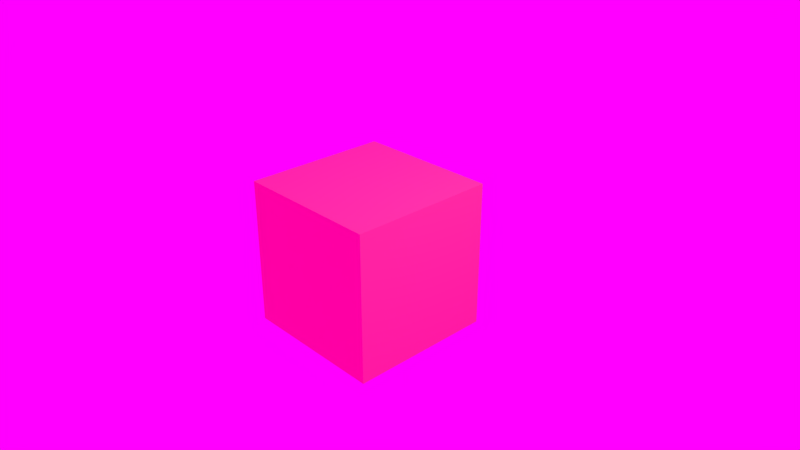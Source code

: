 # Source: base_setup.blend  (saved by Blender 2.78.0; exported with 4.5.12 LTS)
import bpy
from mathutils import Matrix  # noqa: F401  (used for matrix-valued properties, if any)

bpy.ops.wm.read_factory_settings(use_empty=True)
scene = bpy.context.scene
scene.name = 'Scene'

# ---- collections
col_collection_1 = bpy.data.collections.new('Collection 1'); scene.collection.children.link(col_collection_1)

# ---- images (referenced by path relative to the original .blend; pixels are not part of the script)
import os
ASSET_DIR = os.environ.get("B2B_ASSET_DIR", "")  # directory of the original .blend (textures are referenced by path, not embedded)
HERE = os.path.dirname(os.path.abspath(__file__))  # packed textures are extracted next to this script under _unpacked/

def load_image(name, relpath, width, height, colorspace="sRGB"):
    """Load a texture the original file referenced (path relative to the .blend, or extracted next to this script)."""
    p = next((c for c in (os.path.join(HERE, relpath), os.path.join(ASSET_DIR, relpath)) if relpath and os.path.exists(c)), "")
    if p:
        img = bpy.data.images.load(p, check_existing=True)
        img.name = name
    else:  # same state as the original file: an image datablock whose file is absent (Cycles renders it pink)
        img = bpy.data.images.new(name, width, height)
        img.source = "FILE"
        img.filepath = "//" + (relpath or name)
    img.colorspace_settings.name = colorspace
    return img
img_canada_montreal_nad_photorealism_exr = load_image('canada_montreal_nad_photorealism.exr', 'canada_montreal_nad_photorealism.exr', 1024, 1024, 'Linear Rec.709')

# ---- materials (node trees are filled in below, after node groups)
mat_pbr_blend = bpy.data.materials.new('PBR Blend')
mat_pbr_blend.alpha_threshold = 0.0
mat_pbr_blend.roughness = 0.5

# ---- node groups
ng_nodegroup = bpy.data.node_groups.new('NodeGroup', 'ShaderNodeTree')
_s = ng_nodegroup.interface.new_socket(name='Iron', in_out='OUTPUT', socket_type='NodeSocketColor')
_s.default_value = (0.56, 0.57, 0.58, 1.0)
_s = ng_nodegroup.interface.new_socket(name='Silver', in_out='OUTPUT', socket_type='NodeSocketColor')
_s.default_value = (0.56, 0.57, 0.58, 1.0)
_s = ng_nodegroup.interface.new_socket(name='Aluminum', in_out='OUTPUT', socket_type='NodeSocketColor')
_s.default_value = (0.913, 0.921, 0.925, 1.0)
_s = ng_nodegroup.interface.new_socket(name='Gold', in_out='OUTPUT', socket_type='NodeSocketColor')
_s.default_value = (1.0, 1.0, 1.0, 1.0)
_N = ng_nodegroup.nodes; _L = ng_nodegroup.links
n0 = _N.new('NodeGroupInput'); n0.name = 'Group Input'; n0.location = (-200, 0)
n1 = _N.new('NodeGroupOutput'); n1.name = 'Group Output'; n1.location = (200, 0)
n2 = _N.new('ShaderNodeRGB'); n2.name = 'Copper'; n2.location = (7, -390)
n2.outputs[0].default_value = (0.913, 0.921, 0.925, 1.0)
n3 = _N.new('ShaderNodeRGB'); n3.name = 'Chromium'; n3.location = (-1, -590)
n3.outputs[0].default_value = (0.913, 0.921, 0.925, 1.0)
n4 = _N.new('ShaderNodeRGB'); n4.name = 'Nickel'; n4.location = (3, -790)
n4.outputs[0].default_value = (0.913, 0.921, 0.925, 1.0)
n5 = _N.new('ShaderNodeRGB'); n5.name = 'Titanium'; n5.location = (10, -987)
n5.outputs[0].default_value = (0.913, 0.921, 0.925, 1.0)
n6 = _N.new('ShaderNodeRGB'); n6.name = 'Cobalt'; n6.location = (15, -1177)
n6.outputs[0].default_value = (0.913, 0.921, 0.925, 1.0)
n7 = _N.new('ShaderNodeRGB'); n7.name = 'Platinum'; n7.location = (17, -1365)
n7.outputs[0].default_value = (0.913, 0.921, 0.925, 1.0)
n8 = _N.new('ShaderNodeRGB'); n8.name = 'Iron'; n8.location = (-6, 401)
n8.outputs[0].default_value = (0.56, 0.57, 0.58, 1.0)
n9 = _N.new('ShaderNodeRGB'); n9.name = 'Silver'; n9.location = (-3, 199)
n9.outputs[0].default_value = (0.972, 0.92, 0.915, 1.0)
n10 = _N.new('ShaderNodeRGB'); n10.name = 'Aluminum'; n10.location = (0, 0)
n10.outputs[0].default_value = (0.913, 0.921, 0.925, 1.0)
n11 = _N.new('ShaderNodeRGB'); n11.name = 'Gold'; n11.location = (1, -186)
n11.outputs[0].default_value = (1.0, 0.766, 0.336, 1.0)
_L.new(n8.outputs[0], n1.inputs[0])
_L.new(n9.outputs[0], n1.inputs[1])
_L.new(n10.outputs[0], n1.inputs[2])
_L.new(n11.outputs[0], n1.inputs[3])
n1.is_active_output = True
ng_fresnel = bpy.data.node_groups.new('Fresnel', 'ShaderNodeTree')
_s = ng_fresnel.interface.new_socket(name='Dielectric', in_out='OUTPUT', socket_type='NodeSocketFloat')
_s.subtype = 'FACTOR'
_s.min_value = 0.0
_s.max_value = 1.0
_s = ng_fresnel.interface.new_socket(name='Metal', in_out='OUTPUT', socket_type='NodeSocketFloat')
_s.min_value = 0.0
_s.max_value = 0.0
_s = ng_fresnel.interface.new_socket(name='Rim', in_out='OUTPUT', socket_type='NodeSocketFloat')
_s.min_value = 0.0
_s.max_value = 0.0
_s = ng_fresnel.interface.new_socket(name='Roughness', in_out='INPUT', socket_type='NodeSocketFloat')
_s.subtype = 'FACTOR'
_s.default_value = 0.2091
_s.min_value = 0.0
_s.max_value = 1.0
_s = ng_fresnel.interface.new_socket(name='Normal', in_out='INPUT', socket_type='NodeSocketVector')
_s.min_value = -1.0
_s.max_value = 1.0
_s.hide_value = True
_s = ng_fresnel.interface.new_socket(name='IOR', in_out='INPUT', socket_type='NodeSocketFloat')
_s.default_value = 1.45
_s.min_value = 0.0
_s.max_value = 1000.0
_s = ng_fresnel.interface.new_socket(name='Rim effect', in_out='INPUT', socket_type='NodeSocketFloat')
_s.default_value = 0.7
_s.min_value = 0.0
_s.max_value = 1.0
_N = ng_fresnel.nodes; _L = ng_fresnel.links
n0 = _N.new('ShaderNodeFresnel'); n0.name = 'Fresnel.001'; n0.location = (225, -174)
n1 = _N.new('ShaderNodeNewGeometry'); n1.name = 'Geometry'; n1.location = (-232, -143)
n1.hide = True
n2 = _N.new('ShaderNodeMath'); n2.name = 'Math'; n2.location = (470, -63)
n2.operation = 'SUBTRACT'
n3 = _N.new('ShaderNodeBump'); n3.name = 'Bump'; n3.location = (-288, 163)
n3.inputs[1].default_value = 0.1
n3.inputs[2].default_value = 1.0
n4 = _N.new('ShaderNodeMix'); n4.name = 'Mix'; n4.location = (10, 124)
n4.data_type = 'RGBA'
n5 = _N.new('ShaderNodeFresnel'); n5.name = 'Fresnel'; n5.location = (241, 8)
n6 = _N.new('ShaderNodeMath'); n6.name = 'Math.001'; n6.location = (71, -364)
n6.operation = 'POWER'
n6.inputs[1].default_value = 2.0
n7 = _N.new('NodeGroupOutput'); n7.name = 'Group Output'; n7.location = (707, -4)
n8 = _N.new('ShaderNodeLayerWeight'); n8.name = 'Layer Weight'; n8.location = (-152, -268)
n9 = _N.new('NodeGroupInput'); n9.name = 'Group Input'; n9.location = (-618, -26)
_L.new(n4.outputs[2], n5.inputs[1])
_L.new(n1.outputs[4], n4.inputs[7])
_L.new(n3.outputs[0], n4.inputs[6])
_L.new(n9.outputs[0], n4.inputs[0])
_L.new(n9.outputs[1], n3.inputs[4])
_L.new(n1.outputs[4], n0.inputs[1])
_L.new(n0.outputs[0], n2.inputs[1])
_L.new(n5.outputs[0], n2.inputs[0])
_L.new(n9.outputs[2], n0.inputs[0])
_L.new(n5.outputs[0], n7.inputs[0])
_L.new(n9.outputs[2], n5.inputs[0])
_L.new(n2.outputs[0], n7.inputs[1])
_L.new(n8.outputs[1], n6.inputs[0])
_L.new(n6.outputs[0], n7.inputs[2])
_L.new(n9.outputs[3], n8.inputs[0])
n7.is_active_output = True
ng_pbr_metal = bpy.data.node_groups.new('PBR Metal', 'ShaderNodeTree')
_s = ng_pbr_metal.interface.new_socket(name='BSDF', in_out='OUTPUT', socket_type='NodeSocketShader')
_s = ng_pbr_metal.interface.new_socket(name='Main Color', in_out='INPUT', socket_type='NodeSocketColor')
_s.default_value = (0.5, 0.5, 0.5, 1.0)
_s = ng_pbr_metal.interface.new_socket(name='Rim Color', in_out='INPUT', socket_type='NodeSocketColor')
_s.default_value = (1.0, 1.0, 1.0, 1.0)
_s = ng_pbr_metal.interface.new_socket(name='Roughness', in_out='INPUT', socket_type='NodeSocketFloat')
_s.subtype = 'FACTOR'
_s.min_value = 0.0
_s.max_value = 1.0
_s = ng_pbr_metal.interface.new_socket(name='Normal', in_out='INPUT', socket_type='NodeSocketVector')
_s.min_value = -1.0
_s.max_value = 1.0
_s.hide_value = True
_s = ng_pbr_metal.interface.new_socket(name='IOR', in_out='INPUT', socket_type='NodeSocketFloat')
_s.default_value = 1.45
_s.min_value = 0.0
_s.max_value = 1000.0
_s = ng_pbr_metal.interface.new_socket(name='Rim effect', in_out='INPUT', socket_type='NodeSocketFloat')
_s.default_value = 0.5
_s.min_value = 0.0
_s.max_value = 1.0
_N = ng_pbr_metal.nodes; _L = ng_pbr_metal.links
n0 = _N.new('NodeGroupOutput'); n0.name = 'Group Output'; n0.location = (493, -15)
n1 = _N.new('ShaderNodeBsdfAnisotropic'); n1.name = 'Glossy BSDF'; n1.location = (293, -86)
n1.distribution = 'GGX'
n2 = _N.new('ShaderNodeMix'); n2.name = 'Mix'; n2.location = (81, 43)
n2.data_type = 'RGBA'
n2.inputs[7].default_value = (1.0, 1.0, 1.0, 1.0)
n3 = _N.new('ShaderNodeMath'); n3.name = 'Math'; n3.location = (87, -139)
n3.operation = 'POWER'
n3.inputs[1].default_value = 2.0
n4 = _N.new('ShaderNodeMix'); n4.name = 'Mix.001'; n4.location = (-139, -174)
n4.data_type = 'RGBA'
n5 = _N.new('ShaderNodeGroup'); n5.name = 'Group.001'; n5.location = (-338, 150)
n5.node_tree = ng_fresnel
n6 = _N.new('NodeGroupInput'); n6.name = 'PBR Metal'; n6.location = (-588, -25)
n7 = _N.new('ShaderNodeMath'); n7.name = 'Math.001'; n7.location = (0, 0)
n7.operation = 'POWER'
_L.new(n2.outputs[2], n1.inputs[0])
_L.new(n5.outputs[1], n2.inputs[0])
_L.new(n1.outputs[0], n0.inputs[0])
_L.new(n4.outputs[2], n2.inputs[6])
_L.new(n5.outputs[2], n4.inputs[0])
_L.new(n6.outputs[0], n4.inputs[6])
_L.new(n6.outputs[2], n5.inputs[0])
_L.new(n6.outputs[3], n5.inputs[1])
_L.new(n6.outputs[4], n5.inputs[2])
_L.new(n6.outputs[5], n5.inputs[3])
_L.new(n6.outputs[2], n3.inputs[0])
_L.new(n6.outputs[1], n4.inputs[7])
_L.new(n6.outputs[3], n1.inputs[4])
_L.new(n3.outputs[0], n7.inputs[0])
_L.new(n7.outputs[0], n1.inputs[1])
n0.is_active_output = True
ng_reflection = bpy.data.node_groups.new('Reflection', 'ShaderNodeTree')
_s = ng_reflection.interface.new_socket(name='Shader', in_out='OUTPUT', socket_type='NodeSocketShader')
_s = ng_reflection.interface.new_socket(name='Shader', in_out='INPUT', socket_type='NodeSocketShader')
_s = ng_reflection.interface.new_socket(name='Roughness', in_out='INPUT', socket_type='NodeSocketFloat')
_s.subtype = 'FACTOR'
_s.default_value = 0.2091
_s.min_value = 0.0
_s.max_value = 1.0
_s = ng_reflection.interface.new_socket(name='Normal', in_out='INPUT', socket_type='NodeSocketVector')
_s.min_value = -1.0
_s.max_value = 1.0
_s.hide_value = True
_s = ng_reflection.interface.new_socket(name='Reflection', in_out='INPUT', socket_type='NodeSocketFloat')
_s.subtype = 'FACTOR'
_s.default_value = 0.5
_s.min_value = 0.0
_s.max_value = 1.0
_s = ng_reflection.interface.new_socket(name='IOR', in_out='INPUT', socket_type='NodeSocketFloat')
_s.default_value = 1.45
_s.min_value = 0.0
_s.max_value = 1000.0
_N = ng_reflection.nodes; _L = ng_reflection.links
n0 = _N.new('NodeGroupOutput'); n0.name = 'Group Output'; n0.location = (313, 0)
n1 = _N.new('ShaderNodeMixShader'); n1.name = 'Mix Shader'; n1.location = (117, -2)
n2 = _N.new('ShaderNodeMix'); n2.name = 'Mix'; n2.location = (-82, 148)
n2.data_type = 'RGBA'
n2.inputs[7].default_value = (1.0, 1.0, 1.0, 1.0)
n3 = _N.new('ShaderNodeBsdfAnisotropic'); n3.name = 'Glossy BSDF'; n3.location = (-92, -94)
n3.distribution = 'GGX'
n3.inputs[0].default_value = (1.0, 1.0, 1.0, 1.0)
n4 = _N.new('ShaderNodeMath'); n4.name = 'Math'; n4.location = (-319, -182)
n4.operation = 'POWER'
n4.inputs[1].default_value = 2.0
n5 = _N.new('ShaderNodeGroup'); n5.name = 'Group'; n5.location = (-264, 279)
n5.node_tree = ng_fresnel
n5.inputs[3].default_value = 0.5
n6 = _N.new('NodeGroupInput'); n6.name = 'Group Input'; n6.location = (-536, 46)
n7 = _N.new('ShaderNodeMath'); n7.name = 'Math.001'; n7.location = (0, 0)
n7.operation = 'POWER'
_L.new(n6.outputs[0], n1.inputs[1])
_L.new(n3.outputs[0], n1.inputs[2])
_L.new(n1.outputs[0], n0.inputs[0])
_L.new(n6.outputs[1], n5.inputs[0])
_L.new(n6.outputs[2], n3.inputs[4])
_L.new(n6.outputs[2], n5.inputs[1])
_L.new(n5.outputs[0], n2.inputs[0])
_L.new(n2.outputs[2], n1.inputs[0])
_L.new(n6.outputs[3], n4.inputs[0])
_L.new(n4.outputs[0], n2.inputs[6])
_L.new(n6.outputs[4], n5.inputs[2])
_L.new(n6.outputs[1], n7.inputs[0])
_L.new(n7.outputs[0], n3.inputs[1])
n0.is_active_output = True
ng_pbr_dielectric = bpy.data.node_groups.new('PBR Dielectric', 'ShaderNodeTree')
_s = ng_pbr_dielectric.interface.new_socket(name='Shader', in_out='OUTPUT', socket_type='NodeSocketShader')
_s = ng_pbr_dielectric.interface.new_socket(name='Color', in_out='INPUT', socket_type='NodeSocketColor')
_s.default_value = (0.8, 0.001786, 0.0, 1.0)
_s = ng_pbr_dielectric.interface.new_socket(name='Roughness', in_out='INPUT', socket_type='NodeSocketFloat')
_s.subtype = 'FACTOR'
_s.min_value = 0.0
_s.max_value = 1.0
_s = ng_pbr_dielectric.interface.new_socket(name='Normal', in_out='INPUT', socket_type='NodeSocketVector')
_s.min_value = -1.0
_s.max_value = 1.0
_s.hide_value = True
_s = ng_pbr_dielectric.interface.new_socket(name='Reflection', in_out='INPUT', socket_type='NodeSocketFloat')
_s.subtype = 'FACTOR'
_s.min_value = 0.0
_s.max_value = 1.0
_N = ng_pbr_dielectric.nodes; _L = ng_pbr_dielectric.links
n0 = _N.new('NodeGroupOutput'); n0.name = 'Group Output'; n0.location = (358, 0)
n1 = _N.new('ShaderNodeMath'); n1.name = 'Math'; n1.location = (-94, -175)
n1.operation = 'POWER'
n1.inputs[1].default_value = 2.0
n2 = _N.new('ShaderNodeBsdfDiffuse'); n2.name = 'Diffuse BSDF'; n2.location = (-106, 180)
n3 = _N.new('ShaderNodeGroup'); n3.name = 'Group.001'; n3.location = (158, 51)
n3.node_tree = ng_reflection
n3.inputs[2].default_value = (0.0, 0.0, 0.0)
n3.inputs[4].default_value = 1.45
n4 = _N.new('NodeGroupInput'); n4.name = 'Group Input'; n4.location = (-358, 0)
_L.new(n2.outputs[0], n3.inputs[0])
_L.new(n3.outputs[0], n0.inputs[0])
_L.new(n4.outputs[2], n2.inputs[2])
_L.new(n4.outputs[0], n2.inputs[0])
_L.new(n4.outputs[3], n3.inputs[3])
_L.new(n4.outputs[1], n1.inputs[0])
_L.new(n1.outputs[0], n3.inputs[1])
_L.new(n1.outputs[0], n2.inputs[1])
n0.is_active_output = True
ng_metalic_dielectric_blend = bpy.data.node_groups.new('Metalic/Dielectric Blend', 'ShaderNodeTree')
_s = ng_metalic_dielectric_blend.interface.new_socket(name='Shader', in_out='OUTPUT', socket_type='NodeSocketShader')
_s = ng_metalic_dielectric_blend.interface.new_socket(name='Main Color', in_out='INPUT', socket_type='NodeSocketColor')
_s.default_value = (0.5, 0.5, 0.5, 1.0)
_s = ng_metalic_dielectric_blend.interface.new_socket(name='Roughness', in_out='INPUT', socket_type='NodeSocketFloat')
_s.subtype = 'FACTOR'
_s.min_value = 0.0
_s.max_value = 1.0
_s = ng_metalic_dielectric_blend.interface.new_socket(name='Normal', in_out='INPUT', socket_type='NodeSocketVector')
_s.min_value = -1.0
_s.max_value = 1.0
_s.hide_value = True
_s = ng_metalic_dielectric_blend.interface.new_socket(name='Metalness', in_out='INPUT', socket_type='NodeSocketFloat')
_s.subtype = 'FACTOR'
_s.default_value = 0.2545
_s.min_value = 0.0
_s.max_value = 1.0
_N = ng_metalic_dielectric_blend.nodes; _L = ng_metalic_dielectric_blend.links
n0 = _N.new('ShaderNodeMixShader'); n0.name = 'Mix Shader'; n0.location = (117, 41)
n1 = _N.new('NodeGroupOutput'); n1.name = 'PBR Metalness'; n1.location = (341, 24)
n2 = _N.new('ShaderNodeGroup'); n2.name = 'PBR Metal'; n2.location = (-132, -90)
n2.label = 'PBR Metal'
n2.node_tree = ng_pbr_metal
n2.inputs[1].default_value = (1.0, 0.4559, 0.2556, 1.0)
n2.inputs[4].default_value = 1.45
n2.inputs[5].default_value = 0.5
n3 = _N.new('ShaderNodeGroup'); n3.name = 'Group'; n3.location = (-126, 151)
n3.node_tree = ng_pbr_dielectric
n3.inputs[3].default_value = 0.0
n4 = _N.new('NodeGroupInput'); n4.name = 'Group Input'; n4.location = (-420, 18)
_L.new(n4.outputs[0], n2.inputs[0])
_L.new(n2.outputs[0], n0.inputs[2])
_L.new(n3.outputs[0], n0.inputs[1])
_L.new(n0.outputs[0], n1.inputs[0])
_L.new(n4.outputs[0], n3.inputs[0])
_L.new(n4.outputs[1], n3.inputs[1])
_L.new(n4.outputs[1], n2.inputs[2])
_L.new(n4.outputs[2], n2.inputs[3])
_L.new(n4.outputs[2], n3.inputs[2])
_L.new(n4.outputs[3], n0.inputs[0])
n1.is_active_output = True

# ---- material node trees
mat_pbr_blend.use_nodes = True; mat_pbr_blend.node_tree.nodes.clear()
_N = mat_pbr_blend.node_tree.nodes; _L = mat_pbr_blend.node_tree.links
n0 = _N.new('ShaderNodeOutputMaterial'); n0.name = 'Material Output'; n0.location = (131, 523)
n1 = _N.new('ShaderNodeGroup'); n1.name = 'MetalColor'; n1.location = (-604, 602)
n1.label = 'Metal Color'
n1.node_tree = ng_nodegroup
n2 = _N.new('ShaderNodeGroup'); n2.name = 'Metalic'; n2.location = (-233, 552)
n2.node_tree = ng_metalic_dielectric_blend
n2.inputs[1].default_value = 0.0
n2.inputs[2].default_value = (0.0, 0.0, 0.0)
n2.inputs[3].default_value = 0.2545
_L.new(n1.outputs[3], n2.inputs[0])
_L.new(n2.outputs[0], n0.inputs[0])
n0.is_active_output = True

# ---- world
world_world = bpy.data.worlds.new('World'); scene.world = world_world
world_world.use_nodes = True; world_world.node_tree.nodes.clear()
_N = world_world.node_tree.nodes; _L = world_world.node_tree.links
n0 = _N.new('ShaderNodeTexEnvironment'); n0.name = 'Environment Texture'; n0.location = (42, 288)
n0.width = 140
n0.image = img_canada_montreal_nad_photorealism_exr
n1 = _N.new('ShaderNodeOutputWorld'); n1.name = 'World Output'; n1.location = (588, 319)
n2 = _N.new('ShaderNodeBackground'); n2.name = 'Background'; n2.location = (304, 325)
_L.new(n0.outputs[0], n2.inputs[0])
_L.new(n2.outputs[0], n1.inputs[0])
n1.is_active_output = True
world_world.color = (0.05088, 0.05088, 0.05088)
world_world.use_sun_shadow = False
world_world.sun_shadow_jitter_overblur = 0.0
world_world.cycles.sampling_method = 'MANUAL'

# ---- cameras
cam_camera = bpy.data.cameras.new('Camera')
cam_camera.clip_end = 100.0
cam_camera.lens = 35.0
cam_camera.sensor_width = 32.0
cam_camera.sensor_height = 18.0
cam_camera.ortho_scale = 7.314
cam_camera.dof.focus_distance = 0.0

# ---- lights
light_lamp = bpy.data.lights.new('Lamp', 'POINT')
light_lamp.transmission_factor = 0.0
light_lamp.cutoff_distance = 30.0
light_lamp.energy = 100.0
light_lamp.shadow_buffer_clip_start = 1.001
light_lamp.shadow_soft_size = 0.1
light_lamp.shadow_maximum_resolution = 0.006
light_lamp.use_absolute_resolution = True

# ---- meshes
me_cube = bpy.data.meshes.new('Cube')
me_cube.from_pydata([(1.0, 1.0, -1.0), (1.0, -1.0, -1.0), (-1.0, -1.0, -1.0), (-1.0, 1.0, -1.0), (1.0, 1.0, 1.0), (1.0, -1.0, 1.0), (-1.0, -1.0, 1.0), (-1.0, 1.0, 1.0)], [], [(0, 1, 2, 3), (4, 7, 6, 5), (0, 4, 5, 1), (1, 5, 6, 2), (2, 6, 7, 3), (4, 0, 3, 7)])
me_cube.materials.append(mat_pbr_blend)
me_cube.use_remesh_preserve_volume = False
me_cube.use_remesh_preserve_attributes = False
me_cube.use_mirror_vertex_groups = False
me_cube.update()

# ---- objects
ob_cube = bpy.data.objects.new('Cube', me_cube)
ob_lamp = bpy.data.objects.new('Lamp', light_lamp)
ob_camera = bpy.data.objects.new('Camera', cam_camera)

# ---- transforms, parenting, visibility, modifiers, constraints
ob_cube.location = (0.0, 0.0, 0.0)
ob_cube.lock_rotations_4d = False
ob_cube.empty_display_type = 'ARROWS'
ob_cube.lineart.crease_threshold = 0.0
ob_lamp.location = (4.076, 1.005, 5.904)
ob_lamp.rotation_euler = (0.6503, 0.05522, 1.866)
ob_lamp.lock_rotations_4d = False
ob_lamp.empty_display_type = 'ARROWS'
ob_lamp.color = (0.0, 0.0, 0.0, 0.0)
ob_lamp.lineart.crease_threshold = 0.0
ob_camera.location = (7.481, -6.508, 5.344)
ob_camera.rotation_euler = (1.109, 0.0, 0.8149)
ob_camera.lock_rotations_4d = False
ob_camera.empty_display_type = 'ARROWS'
ob_camera.color = (0.0, 0.0, 0.0, 0.0)
ob_camera.display_type = 'WIRE'
ob_camera.lineart.crease_threshold = 0.0

# ---- collection membership
col_collection_1.objects.link(ob_cube)
col_collection_1.objects.link(ob_lamp)
col_collection_1.objects.link(ob_camera)

# ---- scene / render settings (as saved in the file)
scene.camera = ob_camera
scene.frame_start = 1; scene.frame_end = 250; scene.frame_set(1)
scene.render.engine = 'CYCLES'
scene.render.resolution_percentage = 50
scene.render.dither_intensity = 0.0
scene.cycles.use_denoising = False
scene.cycles.samples = 1024
scene.cycles.sampling_pattern = 'TABULATED_SOBOL'
scene.cycles.light_sampling_threshold = 0.0
scene.cycles.use_adaptive_sampling = False
scene.cycles.use_light_tree = False
scene.cycles.blur_glossy = 0.0
scene.cycles.sample_clamp_indirect = 0.0
scene.view_settings.view_transform = 'Standard'
bpy.context.view_layer.update()
